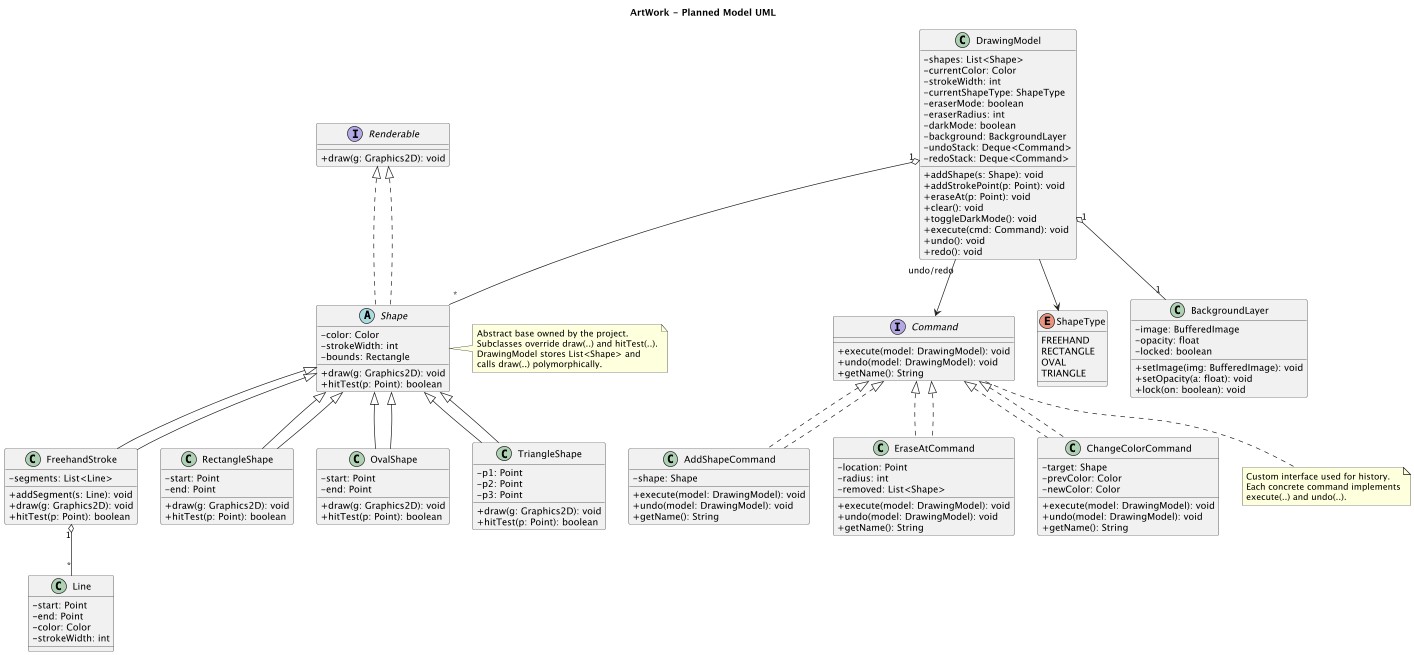

The diagram above was rendered by PlantUML. Its source (embedded in the PNG):
@startuml
skinparam classAttributeIconSize 0
skinparam shadowing false
skinparam dpi 160
title ArtWork - Planned Model UML

' ---------- Interfaces ----------
interface Renderable {
  +draw(g: Graphics2D): void
}

interface Command {
  +execute(model: DrawingModel): void
  +undo(model: DrawingModel): void
  +getName(): String
}

' ---------- Abstract base ----------
abstract class Shape implements Renderable {
  -color: Color
  -strokeWidth: int
  -bounds: Rectangle
  +draw(g: Graphics2D): void
  +hitTest(p: Point): boolean
}

' ---------- Concrete shapes (polymorphic) ----------
class FreehandStroke extends Shape {
  -segments: List<Line>
  +addSegment(s: Line): void
  +draw(g: Graphics2D): void
  +hitTest(p: Point): boolean
}

class RectangleShape extends Shape {
  -start: Point
  -end: Point
  +draw(g: Graphics2D): void
  +hitTest(p: Point): boolean
}

class OvalShape extends Shape {
  -start: Point
  -end: Point
  +draw(g: Graphics2D): void
  +hitTest(p: Point): boolean
}

class TriangleShape extends Shape {
  -p1: Point
  -p2: Point
  -p3: Point
  +draw(g: Graphics2D): void
  +hitTest(p: Point): boolean
}

' ---------- Value objects / enums ----------
class Line {
  -start: Point
  -end: Point
  -color: Color
  -strokeWidth: int
}

enum ShapeType {
  FREEHAND
  RECTANGLE
  OVAL
  TRIANGLE
}

class BackgroundLayer {
  -image: BufferedImage
  -opacity: float
  -locked: boolean
  +setImage(img: BufferedImage): void
  +setOpacity(a: float): void
  +lock(on: boolean): void
}

' ---------- Commands (Command pattern) ----------
class AddShapeCommand implements Command {
  -shape: Shape
  +execute(model: DrawingModel): void
  +undo(model: DrawingModel): void
  +getName(): String
}

class EraseAtCommand implements Command {
  -location: Point
  -radius: int
  -removed: List<Shape>
  +execute(model: DrawingModel): void
  +undo(model: DrawingModel): void
  +getName(): String
}

class ChangeColorCommand implements Command {
  -target: Shape
  -prevColor: Color
  -newColor: Color
  +execute(model: DrawingModel): void
  +undo(model: DrawingModel): void
  +getName(): String
}

' ---------- Aggregate root ----------
class DrawingModel {
  -shapes: List<Shape>
  -currentColor: Color
  -strokeWidth: int
  -currentShapeType: ShapeType
  -eraserMode: boolean
  -eraserRadius: int
  -darkMode: boolean
  -background: BackgroundLayer
  -undoStack: Deque<Command>
  -redoStack: Deque<Command>
  +addShape(s: Shape): void
  +addStrokePoint(p: Point): void
  +eraseAt(p: Point): void
  +clear(): void
  +toggleDarkMode(): void
  +execute(cmd: Command): void
  +undo(): void
  +redo(): void
}

' ---------- Relationships ----------
Renderable <|.. Shape
Shape <|-- FreehandStroke
Shape <|-- RectangleShape
Shape <|-- OvalShape
Shape <|-- TriangleShape

FreehandStroke "1" o-- "*" Line
DrawingModel "1" o-- "*" Shape
DrawingModel "1" o-- "1" BackgroundLayer
DrawingModel --> ShapeType

Command <|.. AddShapeCommand
Command <|.. EraseAtCommand
Command <|.. ChangeColorCommand
DrawingModel "undo/redo" --> Command

note right of Shape
  Abstract base owned by the project.
  Subclasses override draw(..) and hitTest(..).
  DrawingModel stores List<Shape> and
  calls draw(..) polymorphically.
end note

note bottom of Command
  Custom interface used for history.
  Each concrete command implements
  execute(..) and undo(..).
end note
@enduml